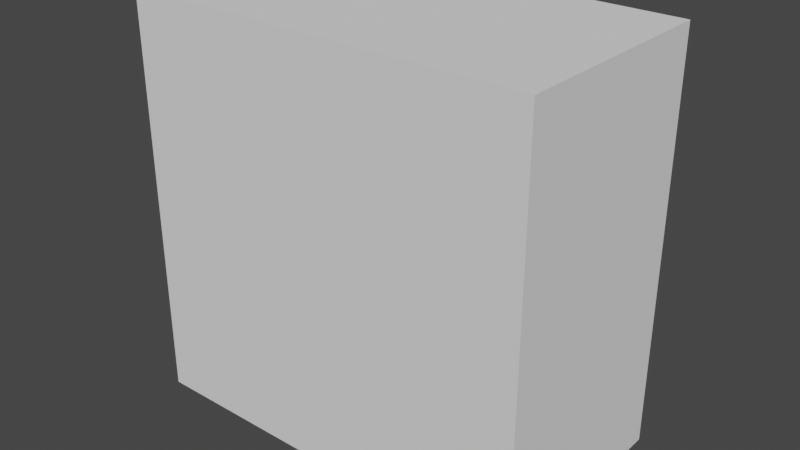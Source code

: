 # Source: XtraSmallDisplay.blend  (saved by Blender 3.5.10; exported with 4.5.12 LTS)
import bpy
from mathutils import Matrix  # noqa: F401  (used for matrix-valued properties, if any)

bpy.ops.wm.read_factory_settings(use_empty=True)
scene = bpy.context.scene
scene.name = 'Scene'

# ---- collections
col_xtrasmalldisplay = bpy.data.collections.new('xtraSmallDisplay'); scene.collection.children.link(col_xtrasmalldisplay)

# ---- images (referenced by path relative to the original .blend; pixels are not part of the script)
import os
ASSET_DIR = os.environ.get("B2B_ASSET_DIR", "")  # directory of the original .blend (textures are referenced by path, not embedded)
HERE = os.path.dirname(os.path.abspath(__file__))  # packed textures are extracted next to this script under _unpacked/

def load_image(name, relpath, width, height, colorspace="sRGB"):
    """Load a texture the original file referenced (path relative to the .blend, or extracted next to this script)."""
    p = next((c for c in (os.path.join(HERE, relpath), os.path.join(ASSET_DIR, relpath)) if relpath and os.path.exists(c)), "")
    if p:
        img = bpy.data.images.load(p, check_existing=True)
        img.name = name
    else:  # same state as the original file: an image datablock whose file is absent (Cycles renders it pink)
        img = bpy.data.images.new(name, width, height)
        img.source = "FILE"
        img.filepath = "//" + (relpath or name)
    img.colorspace_settings.name = colorspace
    return img
img_default_normal_dds = load_image('default_normal.dds', 'default_normal.dds', 1024, 1024, 'sRGB')
img_default_specular_dds = load_image('default_specular.dds', 'default_specular.dds', 1024, 1024, 'sRGB')
img_clearplastic_diffuse_dds_001 = load_image('clearPlastic_diffuse.dds.001', 'clearPlastic_diffuse.dds', 1024, 1024, 'sRGB')

# ---- materials (node trees are filled in below, after node groups)
mat_case_mat = bpy.data.materials.new('case_mat')
mat_case_mat.use_transparent_shadow = False
mat_glass_mat = bpy.data.materials.new('glass_mat')
mat_glass_mat.surface_render_method = 'BLENDED'
mat_glass_mat.blend_method = 'BLEND'
mat_glass_mat.use_transparent_shadow = False

# ---- node groups
ng_auto_smooth = bpy.data.node_groups.new('Auto Smooth', 'GeometryNodeTree')
_s = ng_auto_smooth.interface.new_socket(name='Geometry', in_out='OUTPUT', socket_type='NodeSocketGeometry')
_s = ng_auto_smooth.interface.new_socket(name='Geometry', in_out='INPUT', socket_type='NodeSocketGeometry')
_s = ng_auto_smooth.interface.new_socket(name='Angle', in_out='INPUT', socket_type='NodeSocketFloat')
_s.subtype = 'ANGLE'
_s.min_value = 0.0
_s.max_value = 3.142
ng_auto_smooth.is_modifier = True
_N = ng_auto_smooth.nodes; _L = ng_auto_smooth.links
n0 = _N.new('NodeGroupOutput'); n0.name = 'Group Output'; n0.location = (480, -100)
n1 = _N.new('NodeGroupInput'); n1.name = 'Group Input'; n1.location = (-420, -300)
n2 = _N.new('NodeGroupInput'); n2.name = 'Group Input.001'; n2.location = (-60, -100)
n3 = _N.new('GeometryNodeSetShadeSmooth'); n3.name = 'Set Shade Smooth'; n3.location = (120, -100)
n3.domain = 'EDGE'
n4 = _N.new('GeometryNodeSetShadeSmooth'); n4.name = 'Set Shade Smooth.001'; n4.location = (300, -100)
n5 = _N.new('GeometryNodeInputMeshEdgeAngle'); n5.name = 'Edge Angle'; n5.location = (-420, -220)
n6 = _N.new('GeometryNodeInputEdgeSmooth'); n6.name = 'Is Edge Smooth'; n6.location = (-60, -160)
n7 = _N.new('GeometryNodeInputShadeSmooth'); n7.name = 'Is Face Smooth'; n7.location = (-240, -340)
n8 = _N.new('FunctionNodeBooleanMath'); n8.name = 'Boolean Math'; n8.location = (-60, -220)
n9 = _N.new('FunctionNodeCompare'); n9.name = 'Compare'; n9.location = (-240, -180)
n9.operation = 'LESS_EQUAL'
_L.new(n5.outputs[0], n9.inputs[0])
_L.new(n4.outputs[0], n0.inputs[0])
_L.new(n1.outputs[1], n9.inputs[1])
_L.new(n9.outputs[0], n8.inputs[0])
_L.new(n7.outputs[0], n8.inputs[1])
_L.new(n2.outputs[0], n3.inputs[0])
_L.new(n6.outputs[0], n3.inputs[1])
_L.new(n3.outputs[0], n4.inputs[0])
_L.new(n8.outputs[0], n3.inputs[2])
n0.is_active_output = True

# ---- material node trees
mat_case_mat.use_nodes = True; mat_case_mat.node_tree.nodes.clear()
_N = mat_case_mat.node_tree.nodes; _L = mat_case_mat.node_tree.links
n0 = _N.new('ShaderNodeBsdfPrincipled'); n0.name = 'Principled BSDF'; n0.location = (10, 300)
n0.distribution = 'GGX'
n0.subsurface_method = 'BURLEY'
n0.inputs[3].default_value = 1.45
n0.inputs[27].default_value = (0.0, 0.0, 0.0, 1.0)
n0.inputs[28].default_value = 1.0
n1 = _N.new('ShaderNodeOutputMaterial'); n1.name = 'Material Output'; n1.location = (300, 300)
n2 = _N.new('ShaderNodeNormalMap'); n2.name = 'Normal Map'; n2.location = (-190, -275)
n3 = _N.new('ShaderNodeTexImage'); n3.name = 'Image Texture'; n3.location = (-480, -325)
n3.image = img_default_normal_dds
n4 = _N.new('ShaderNodeTexImage'); n4.name = 'Image Texture.001'; n4.location = (-280, 125)
n4.image = img_default_specular_dds
_L.new(n0.outputs[0], n1.inputs[0])
_L.new(n2.outputs[0], n0.inputs[5])
_L.new(n3.outputs[0], n2.inputs[1])
_L.new(n4.outputs[1], n0.inputs[13])
n1.is_active_output = True
mat_glass_mat.use_nodes = True; mat_glass_mat.node_tree.nodes.clear()
_N = mat_glass_mat.node_tree.nodes; _L = mat_glass_mat.node_tree.links
n0 = _N.new('ShaderNodeBsdfPrincipled'); n0.name = 'Principled BSDF'; n0.location = (10, 300)
n0.distribution = 'GGX'
n0.subsurface_method = 'BURLEY'
n0.inputs[3].default_value = 1.45
n0.inputs[27].default_value = (0.0, 0.0, 0.0, 1.0)
n0.inputs[28].default_value = 1.0
n1 = _N.new('ShaderNodeOutputMaterial'); n1.name = 'Material Output'; n1.location = (300, 300)
n2 = _N.new('ShaderNodeTexImage'); n2.name = 'Image Texture'; n2.location = (-280, 280)
n2.image = img_clearplastic_diffuse_dds_001
_L.new(n0.outputs[0], n1.inputs[0])
_L.new(n2.outputs[0], n0.inputs[0])
n1.is_active_output = True

# ---- world
world_world = bpy.data.worlds.new('World'); scene.world = world_world
world_world.use_nodes = True; world_world.node_tree.nodes.clear()
_N = world_world.node_tree.nodes; _L = world_world.node_tree.links
n0 = _N.new('ShaderNodeOutputWorld'); n0.name = 'World Output'; n0.location = (300, 300)
n1 = _N.new('ShaderNodeBackground'); n1.name = 'Background'; n1.location = (10, 300)
n1.inputs[0].default_value = (0.05088, 0.05088, 0.05088, 1.0)
_L.new(n1.outputs[0], n0.inputs[0])
n0.is_active_output = True
world_world.color = (0.05088, 0.05088, 0.05088)
world_world.use_sun_shadow = False
world_world.sun_shadow_jitter_overblur = 0.0

# ---- meshes
me_cube_001 = bpy.data.meshes.new('Cube.001')
me_cube_001.from_pydata([(-0.95, -0.07, -0.45), (-0.95, -0.07, -0.05), (0.95, -0.07, -0.45), (0.95, -0.07, -0.05), (-0.95, -0.1, -0.45), (-0.95, -0.1, -0.05), (0.95, -0.1, -0.05), (0.95, -0.1, -0.45), (-0.96, 0.1, -0.5), (-1.0, 0.1, -0.46), (-0.98, 0.1, -0.4946), (-0.9946, 0.1, -0.48), (-1.0, 0.1, -0.04), (-0.96, 0.1, 0.0), (-0.9946, 0.1, -0.02), (-0.98, 0.1, -0.005359), (1.0, 0.1, -0.46), (0.96, 0.1, -0.5), (0.9946, 0.1, -0.48), (0.98, 0.1, -0.4946), (0.96, 0.1, 0.0), (1.0, 0.1, -0.04), (0.98, 0.1, -0.005359), (0.9946, 0.1, -0.02), (-0.96, -0.06, -0.5), (-0.96, -0.1, -0.46), (-1.0, -0.06, -0.46), (-0.96, -0.07997, -0.4947), (-0.98, -0.06, -0.4947), (-0.9791, -0.07913, -0.4895), (-0.98, -0.09466, -0.46), (-0.96, -0.09466, -0.48), (-0.9791, -0.08947, -0.4791), (-0.9947, -0.06, -0.48), (-0.9947, -0.07997, -0.46), (-0.9895, -0.07913, -0.4791), (-0.96, -0.1, -0.04), (-0.96, -0.06, 0.0), (-1.0, -0.06, -0.04), (-0.96, -0.09406, -0.02037), (-0.9796, -0.09406, -0.04), (-0.979, -0.08962, -0.02098), (-0.9796, -0.06, -0.005935), (-0.96, -0.07963, -0.005935), (-0.979, -0.07902, -0.01038), (-0.9941, -0.07963, -0.04), (-0.9941, -0.06, -0.02037), (-0.9896, -0.07902, -0.02098), (0.96, -0.06, 0.0), (0.96, -0.1, -0.04), (1.0, -0.06, -0.04), (0.96, -0.07997, -0.005344), (0.98, -0.06, -0.005344), (0.9791, -0.07913, -0.01053), (0.98, -0.09466, -0.04), (0.96, -0.09466, -0.02003), (0.9791, -0.08947, -0.02087), (0.9947, -0.06, -0.02003), (0.9947, -0.07997, -0.04), (0.9895, -0.07913, -0.02087), (0.96, -0.06, -0.5), (1.0, -0.06, -0.46), (0.96, -0.1, -0.46), (0.98, -0.06, -0.4947), (0.96, -0.07997, -0.4947), (0.9791, -0.07913, -0.4895), (0.9947, -0.07997, -0.46), (0.9947, -0.06, -0.48), (0.9895, -0.07913, -0.4791), (0.96, -0.09466, -0.48), (0.98, -0.09466, -0.46), (0.9791, -0.08947, -0.4791)], [], [(8, 10, 11, 9, 12, 14, 15, 13, 20, 22, 23, 21, 16, 18, 19, 17), (20, 13, 37, 48), (4, 5, 36, 25), (2, 3, 1, 0), (26, 38, 12, 9), (16, 21, 50, 61), (7, 4, 25, 62), (5, 6, 49, 36), (6, 7, 62, 49), (0, 1, 5, 4), (3, 2, 7, 6), (2, 0, 4, 7), (1, 3, 6, 5), (24, 27, 29, 28), (27, 31, 32, 29), (25, 30, 32, 31), (30, 34, 35, 32), (26, 33, 35, 34), (33, 28, 29, 35), (29, 32, 35), (36, 39, 41, 40), (39, 43, 44, 41), (37, 42, 44, 43), (42, 46, 47, 44), (38, 45, 47, 46), (45, 40, 41, 47), (41, 44, 47), (48, 51, 53, 52), (51, 55, 56, 53), (49, 54, 56, 55), (54, 58, 59, 56), (50, 57, 59, 58), (57, 52, 53, 59), (53, 56, 59), (60, 63, 65, 64), (63, 67, 68, 65), (61, 66, 68, 67), (66, 70, 71, 68), (62, 69, 71, 70), (69, 64, 65, 71), (65, 68, 71), (8, 24, 28, 10), (10, 28, 33, 11), (11, 33, 26, 9), (25, 36, 40, 30), (30, 40, 45, 34), (34, 45, 38, 26), (37, 13, 15, 42), (42, 15, 14, 46), (46, 14, 12, 38), (60, 17, 19, 63), (63, 19, 18, 67), (67, 18, 16, 61), (20, 48, 52, 22), (22, 52, 57, 23), (23, 57, 50, 21), (49, 62, 70, 54), (54, 70, 66, 58), (58, 66, 61, 50), (24, 60, 64, 27), (27, 64, 69, 31), (31, 69, 62, 25), (48, 37, 43, 51), (51, 43, 39, 55), (55, 39, 36, 49), (8, 17, 60, 24)])
me_cube_001.polygons.foreach_set('use_smooth', [True] * 66)
_uv = me_cube_001.uv_layers.new(name='UVMap')
_uv.uv.foreach_set('vector', [-0.625, 0.255, -0.6237, 0.2525, -0.62, 0.2507, -0.615, 0.25, -0.385, 0.25, -0.38, 0.2507, -0.3763, 0.2525, -0.375, 0.255, -0.375, 0.495, -0.3763, 0.4975, -0.38, 0.4993, -0.385, 0.5, -0.615, 0.5, -0.62, 0.4993, -0.6237, 0.4975, -0.625, 0.495, -0.37, 0.5, -0.13, 0.5, -0.13, 0.7, -0.37, 0.7, -0.6125, 0.9937, -0.3875, 0.9938, -0.385, 0.995, -0.615, 0.995, -0.6125, 0.7562, -0.3875, 0.7562, -0.3875, 0.9938, -0.6125, 0.9937, -0.615, 0.05, -0.385, 0.05, -0.385, 0.25, -0.615, 0.25, -0.615, 0.5, -0.385, 0.5, -0.385, 0.7, -0.615, 0.7, -0.6125, 0.7562, -0.6125, 0.9937, -0.615, 0.995, -0.615, 0.755, -0.3875, 0.9938, -0.3875, 0.7562, -0.385, 0.755, -0.385, 0.995, -0.3875, 0.7562, -0.6125, 0.7562, -0.615, 0.755, -0.385, 0.755, -0.6125, 0.9937, -0.3875, 0.9938, -0.3875, 0.9938, -0.6125, 0.9937, -0.3875, 0.7562, -0.6125, 0.7562, -0.6125, 0.7562, -0.3875, 0.7562, -0.6125, 0.7562, -0.6125, 0.9937, -0.6125, 0.9937, -0.6125, 0.7562, -0.3875, 0.9938, -0.3875, 0.7562, -0.3875, 0.7562, -0.3875, 0.9938, -0.87, 0.7, -0.87, 0.725, -0.8724, 0.7239, -0.8725, 0.7, -0.87, 0.725, -0.87, 0.75, -0.8724, 0.75, -0.8724, 0.7239, -0.615, 0.995, -0.615, 0.9975, -0.6198, 0.9974, -0.62, 0.995, -0.615, 0.00668, -0.615, 0.0, -0.6198, 0.0, -0.6198, 0.01317, -0.615, 0.05, -0.62, 0.05, -0.6198, 0.02609, -0.615, 0.02503, -0.8743, 0.7, -0.875, 0.7, -0.875, 0.7239, -0.8737, 0.7239, -0.8724, 0.7239, -0.8724, 0.75, -0.875, 0.7239, -0.385, 0.995, -0.3801, 0.995, -0.3802, 0.9974, -0.385, 0.9975, -0.3801, 0.995, -0.375, 0.995, -0.375, 0.9974, -0.3802, 0.9974, -0.13, 0.7, -0.1275, 0.7, -0.1276, 0.7238, -0.13, 0.7245, -0.3765, 0.05, -0.375, 0.05, -0.375, 0.02623, -0.3776, 0.02623, -0.385, 0.05, -0.385, 0.02546, -0.3802, 0.02623, -0.3801, 0.05, -0.385, 0.02546, -0.385, 0.0, -0.3802, 0.0, -0.3802, 0.02623, -0.3802, 0.9974, -0.3789, 0.998, -0.3789, 0.998, -0.37, 0.7, -0.37, 0.725, -0.3724, 0.7239, -0.3725, 0.7, -0.3763, 0.755, -0.375, 0.755, -0.375, 0.7526, -0.3776, 0.7526, -0.385, 0.755, -0.385, 0.7525, -0.3802, 0.7526, -0.38, 0.755, -0.385, 0.7525, -0.385, 0.75, -0.3802, 0.75, -0.3802, 0.7526, -0.385, 0.7, -0.38, 0.7, -0.3802, 0.7239, -0.385, 0.725, -0.38, 0.7, -0.375, 0.7, -0.375, 0.7239, -0.3802, 0.7239, -0.3776, 0.7526, -0.3802, 0.7526, -0.3789, 0.752, -0.63, 0.7, -0.6275, 0.7, -0.6276, 0.7239, -0.63, 0.725, -0.6275, 0.7, -0.625, 0.7, -0.625, 0.7239, -0.6276, 0.7239, -0.615, 0.7, -0.615, 0.725, -0.6198, 0.7239, -0.62, 0.7, -0.615, 0.725, -0.615, 0.75, -0.6198, 0.75, -0.6198, 0.7239, -0.615, 0.755, -0.62, 0.755, -0.6198, 0.7526, -0.615, 0.7525, -0.63, 0.7433, -0.63, 0.75, -0.6276, 0.75, -0.6276, 0.7368, -0.6224, 0.7526, -0.6211, 0.752, -0.6198, 0.7526, -0.87, 0.5, -0.87, 0.7, -0.8725, 0.7, -0.8725, 0.5, -0.8725, 0.5, -0.8725, 0.7, -0.875, 0.7, -0.875, 0.5, -0.62, 0.25, -0.62, 0.05, -0.615, 0.05, -0.615, 0.25, -0.615, 0.995, -0.385, 0.995, -0.385, 0.9975, -0.615, 0.9975, -0.615, 0.0, -0.385, 0.0, -0.385, 0.02546, -0.615, 0.02503, -0.615, 0.02503, -0.385, 0.02546, -0.385, 0.05, -0.615, 0.05, -0.13, 0.7, -0.13, 0.5, -0.1275, 0.5, -0.1275, 0.7, -0.375, 0.05, -0.375, 0.25, -0.38, 0.25, -0.3801, 0.05, -0.3801, 0.05, -0.38, 0.25, -0.385, 0.25, -0.385, 0.05, -0.63, 0.7, -0.63, 0.5, -0.6275, 0.5, -0.6275, 0.7, -0.6275, 0.7, -0.6275, 0.5, -0.62, 0.5, -0.62, 0.7, -0.62, 0.7, -0.62, 0.5, -0.615, 0.5, -0.615, 0.7, -0.37, 0.5, -0.37, 0.7, -0.3725, 0.7, -0.3725, 0.5, -0.3725, 0.5, -0.3725, 0.7, -0.38, 0.7, -0.38, 0.5, -0.38, 0.5, -0.38, 0.7, -0.385, 0.7, -0.385, 0.5, -0.385, 0.755, -0.615, 0.755, -0.615, 0.7525, -0.385, 0.7525, -0.385, 0.7525, -0.615, 0.7525, -0.615, 0.725, -0.385, 0.725, -0.385, 0.725, -0.615, 0.725, -0.615, 0.7, -0.385, 0.7, -0.87, 0.7, -0.63, 0.7, -0.63, 0.725, -0.87, 0.725, -0.87, 0.725, -0.63, 0.725, -0.63, 0.75, -0.87, 0.75, -0.62, 0.995, -0.62, 0.755, -0.615, 0.755, -0.615, 0.995, -0.37, 0.7, -0.13, 0.7, -0.13, 0.7245, -0.37, 0.725, -0.375, 0.755, -0.375, 0.995, -0.3801, 0.995, -0.38, 0.755, -0.38, 0.755, -0.3801, 0.995, -0.385, 0.995, -0.385, 0.755, -0.87, 0.5, -0.63, 0.5, -0.63, 0.7, -0.87, 0.7])
_uv.active_render = True
_uv = me_cube_001.uv_layers.new(name='UVMap.001')
_uv.uv.foreach_set('vector', [-0.625, 0.255, -0.6237, 0.2525, -0.62, 0.2507, -0.615, 0.25, -0.385, 0.25, -0.38, 0.2507, -0.3763, 0.2525, -0.375, 0.255, -0.375, 0.495, -0.3763, 0.4975, -0.38, 0.4993, -0.385, 0.5, -0.615, 0.5, -0.62, 0.4993, -0.6237, 0.4975, -0.625, 0.495, -0.37, 0.5, -0.13, 0.5, -0.13, 0.7, -0.37, 0.7, -0.6125, 0.9937, -0.3875, 0.9938, -0.385, 0.995, -0.615, 0.995, -0.6125, 0.7562, -0.3875, 0.7562, -0.3875, 0.9938, -0.6125, 0.9937, -0.615, 0.05, -0.385, 0.05, -0.385, 0.25, -0.615, 0.25, -0.615, 0.5, -0.385, 0.5, -0.385, 0.7, -0.615, 0.7, -0.6125, 0.7562, -0.6125, 0.9937, -0.615, 0.995, -0.615, 0.755, -0.3875, 0.9938, -0.3875, 0.7562, -0.385, 0.755, -0.385, 0.995, -0.3875, 0.7562, -0.6125, 0.7562, -0.615, 0.755, -0.385, 0.755, -0.6125, 0.9937, -0.3875, 0.9938, -0.3875, 0.9938, -0.6125, 0.9937, -0.3875, 0.7562, -0.6125, 0.7562, -0.6125, 0.7562, -0.3875, 0.7562, -0.6125, 0.7562, -0.6125, 0.9937, -0.6125, 0.9937, -0.6125, 0.7562, -0.3875, 0.9938, -0.3875, 0.7562, -0.3875, 0.7562, -0.3875, 0.9938, -0.87, 0.7, -0.87, 0.725, -0.8724, 0.7239, -0.8725, 0.7, -0.87, 0.725, -0.87, 0.75, -0.8724, 0.75, -0.8724, 0.7239, -0.615, 0.995, -0.615, 0.9975, -0.6198, 0.9974, -0.62, 0.995, -0.615, 0.00668, -0.615, 0.0, -0.6198, 0.0, -0.6198, 0.01317, -0.615, 0.05, -0.62, 0.05, -0.6198, 0.02609, -0.615, 0.02503, -0.8743, 0.7, -0.875, 0.7, -0.875, 0.7239, -0.8737, 0.7239, -0.8724, 0.7239, -0.8724, 0.75, -0.875, 0.7239, -0.385, 0.995, -0.3801, 0.995, -0.3802, 0.9974, -0.385, 0.9975, -0.3801, 0.995, -0.375, 0.995, -0.375, 0.9974, -0.3802, 0.9974, -0.13, 0.7, -0.1275, 0.7, -0.1276, 0.7238, -0.13, 0.7245, -0.3765, 0.05, -0.375, 0.05, -0.375, 0.02623, -0.3776, 0.02623, -0.385, 0.05, -0.385, 0.02546, -0.3802, 0.02623, -0.3801, 0.05, -0.385, 0.02546, -0.385, 0.0, -0.3802, 0.0, -0.3802, 0.02623, -0.3802, 0.9974, -0.3789, 0.998, -0.3789, 0.998, -0.37, 0.7, -0.37, 0.725, -0.3724, 0.7239, -0.3725, 0.7, -0.3763, 0.755, -0.375, 0.755, -0.375, 0.7526, -0.3776, 0.7526, -0.385, 0.755, -0.385, 0.7525, -0.3802, 0.7526, -0.38, 0.755, -0.385, 0.7525, -0.385, 0.75, -0.3802, 0.75, -0.3802, 0.7526, -0.385, 0.7, -0.38, 0.7, -0.3802, 0.7239, -0.385, 0.725, -0.38, 0.7, -0.375, 0.7, -0.375, 0.7239, -0.3802, 0.7239, -0.3776, 0.7526, -0.3802, 0.7526, -0.3789, 0.752, -0.63, 0.7, -0.6275, 0.7, -0.6276, 0.7239, -0.63, 0.725, -0.6275, 0.7, -0.625, 0.7, -0.625, 0.7239, -0.6276, 0.7239, -0.615, 0.7, -0.615, 0.725, -0.6198, 0.7239, -0.62, 0.7, -0.615, 0.725, -0.615, 0.75, -0.6198, 0.75, -0.6198, 0.7239, -0.615, 0.755, -0.62, 0.755, -0.6198, 0.7526, -0.615, 0.7525, -0.63, 0.7433, -0.63, 0.75, -0.6276, 0.75, -0.6276, 0.7368, -0.6224, 0.7526, -0.6211, 0.752, -0.6198, 0.7526, -0.87, 0.5, -0.87, 0.7, -0.8725, 0.7, -0.8725, 0.5, -0.8725, 0.5, -0.8725, 0.7, -0.875, 0.7, -0.875, 0.5, -0.62, 0.25, -0.62, 0.05, -0.615, 0.05, -0.615, 0.25, -0.615, 0.995, -0.385, 0.995, -0.385, 0.9975, -0.615, 0.9975, -0.615, 0.0, -0.385, 0.0, -0.385, 0.02546, -0.615, 0.02503, -0.615, 0.02503, -0.385, 0.02546, -0.385, 0.05, -0.615, 0.05, -0.13, 0.7, -0.13, 0.5, -0.1275, 0.5, -0.1275, 0.7, -0.375, 0.05, -0.375, 0.25, -0.38, 0.25, -0.3801, 0.05, -0.3801, 0.05, -0.38, 0.25, -0.385, 0.25, -0.385, 0.05, -0.63, 0.7, -0.63, 0.5, -0.6275, 0.5, -0.6275, 0.7, -0.6275, 0.7, -0.6275, 0.5, -0.62, 0.5, -0.62, 0.7, -0.62, 0.7, -0.62, 0.5, -0.615, 0.5, -0.615, 0.7, -0.37, 0.5, -0.37, 0.7, -0.3725, 0.7, -0.3725, 0.5, -0.3725, 0.5, -0.3725, 0.7, -0.38, 0.7, -0.38, 0.5, -0.38, 0.5, -0.38, 0.7, -0.385, 0.7, -0.385, 0.5, -0.385, 0.755, -0.615, 0.755, -0.615, 0.7525, -0.385, 0.7525, -0.385, 0.7525, -0.615, 0.7525, -0.615, 0.725, -0.385, 0.725, -0.385, 0.725, -0.615, 0.725, -0.615, 0.7, -0.385, 0.7, -0.87, 0.7, -0.63, 0.7, -0.63, 0.725, -0.87, 0.725, -0.87, 0.725, -0.63, 0.725, -0.63, 0.75, -0.87, 0.75, -0.62, 0.995, -0.62, 0.755, -0.615, 0.755, -0.615, 0.995, -0.37, 0.7, -0.13, 0.7, -0.13, 0.7245, -0.37, 0.725, -0.375, 0.755, -0.375, 0.995, -0.3801, 0.995, -0.38, 0.755, -0.38, 0.755, -0.3801, 0.995, -0.385, 0.995, -0.385, 0.755, -0.87, 0.5, -0.63, 0.5, -0.63, 0.7, -0.87, 0.7])
me_cube_001.materials.append(mat_case_mat)
me_cube_001.use_remesh_fix_poles = True
me_cube_001.use_remesh_preserve_attributes = False
me_cube_001.update()
me_cube_003 = bpy.data.meshes.new('Cube.003')
me_cube_003.from_pydata([(-1.5, -0.8, -1.5), (-1.5, -0.8, 1.5), (-1.5, 0.8, -1.5), (-1.5, 0.8, 1.5), (1.5, -0.8, -1.5), (1.5, -0.8, 1.5), (1.5, 0.8, -1.5), (1.5, 0.8, 1.5)], [], [(0, 1, 3, 2), (2, 3, 7, 6), (6, 7, 5, 4), (4, 5, 1, 0), (2, 6, 4, 0), (7, 3, 1, 5)])
_uv = me_cube_003.uv_layers.new(name='UVMap')
_uv.uv.foreach_set('vector', [0.375, 0.0, 0.625, 0.0, 0.625, 0.25, 0.375, 0.25, 0.375, 0.25, 0.625, 0.25, 0.625, 0.5, 0.375, 0.5, 0.375, 0.5, 0.625, 0.5, 0.625, 0.75, 0.375, 0.75, 0.375, 0.75, 0.625, 0.75, 0.625, 1.0, 0.375, 1.0, 0.125, 0.5, 0.375, 0.5, 0.375, 0.75, 0.125, 0.75, 0.625, 0.5, 0.875, 0.5, 0.875, 0.75, 0.625, 0.75])
me_cube_003.use_remesh_fix_poles = True
me_cube_003.use_remesh_preserve_attributes = False
me_cube_003.update()
me_plane = bpy.data.meshes.new('Plane')
me_plane.from_pydata([(-0.95, 0.05, 0.09), (0.95, 0.05, 0.09), (-0.95, 0.45, 0.09), (0.95, 0.45, 0.09)], [], [(0, 1, 3, 2)])
_uv = me_plane.uv_layers.new(name='UVMap')
_uv.uv.foreach_set('vector', [0.0, -1.0, 1.0, -1.0, 1.0, 0.0, 0.0, 0.0])
me_plane.materials.append(mat_glass_mat)
me_plane.use_remesh_fix_poles = True
me_plane.use_remesh_preserve_attributes = False
me_plane.update()

# ---- objects
ob_case = bpy.data.objects.new('Case', me_cube_001)
ob_displaystartpoint = bpy.data.objects.new('displayStartPoint', None)
ob_display = bpy.data.objects.new('display', None)
ob_functions = bpy.data.objects.new('functions', None)
ob_infotriggernode = bpy.data.objects.new('infoTriggerNode', me_cube_003)
ob_glass = bpy.data.objects.new('Glass', me_plane)

# ---- transforms, parenting, visibility, modifiers, constraints
ob_case.parent = ob_display
ob_case.location = (0.0, 0.0, 0.5)
_m = ob_case.modifiers.new('Auto Smooth', 'NODES')
_m.node_group = ng_auto_smooth
_gi = [s.identifier for s in ng_auto_smooth.interface.items_tree if s.item_type == 'SOCKET' and s.in_out == 'INPUT']
_m[_gi[1]] = 0.5236  # Angle
ob_displaystartpoint.parent = ob_case
ob_displaystartpoint.matrix_parent_inverse = Matrix(((1.0, -0.0, 0.0, -0.0), (-0.0, 1.0, -0.0, 0.0), (0.0, -0.0, 1.0, -0.5), (-0.0, 0.0, -0.0, 1.0)))
ob_displaystartpoint.location = (-0.945, -0.089, 0.415)
ob_display.location = (0.0, -0.05, 0.0)
ob_functions.location = (0.0, -0.05, 0.0)
ob_infotriggernode.parent = ob_functions
ob_infotriggernode.location = (0.0, -0.7, 0.0)
ob_glass.parent = ob_case
ob_glass.matrix_parent_inverse = Matrix(((1.0, -0.0, 0.0, -0.0), (-0.0, 1.0, -0.0, 0.0), (0.0, -0.0, 1.0, -0.5), (-0.0, 0.0, -0.0, 1.0)))
ob_glass.location = (0.0, 0.0, 0.0)
ob_glass.rotation_euler = (1.571, 0.0, 0.0)

# ---- collection membership
col_xtrasmalldisplay.objects.link(ob_case)
col_xtrasmalldisplay.objects.link(ob_displaystartpoint)
col_xtrasmalldisplay.objects.link(ob_display)
col_xtrasmalldisplay.objects.link(ob_functions)
col_xtrasmalldisplay.objects.link(ob_infotriggernode)
col_xtrasmalldisplay.objects.link(ob_glass)

# ---- scene / render settings (as saved in the file)
scene.frame_start = 1; scene.frame_end = 250; scene.frame_set(1)
scene.render.engine = 'BLENDER_EEVEE_NEXT'
scene.cycles.use_denoising = False
scene.cycles.samples = 128
scene.cycles.sampling_pattern = 'TABULATED_SOBOL'
scene.cycles.use_adaptive_sampling = False
scene.cycles.use_light_tree = False
scene.view_settings.view_transform = 'Filmic'
bpy.context.view_layer.update()

# ---- added for rendering (the .blend has no active camera and no usable light): camera, sun
cam_auto = bpy.data.cameras.new('AutoCamera')
cam_auto.lens = 50.0
cam_auto.sensor_width = 36.0
cam_auto.clip_end = 1000.0
ob_auto_camera = bpy.data.objects.new('AutoCamera', cam_auto)
scene.collection.objects.link(ob_auto_camera)
ob_auto_camera.location = (4.19526, -5.78431, 3.35621)
ob_auto_camera.rotation_euler = (1.09748, -7.21219e-08, 0.694738)
scene.camera = ob_auto_camera
light_auto_sun = bpy.data.lights.new('AutoSun', 'SUN')
light_auto_sun.energy = 3.0
light_auto_sun.angle = 0.0523599
ob_auto_sun = bpy.data.objects.new('AutoSun', light_auto_sun)
scene.collection.objects.link(ob_auto_sun)
ob_auto_sun.rotation_euler = (0.872665, 0.174533, 0.523599)
bpy.context.view_layer.update()
